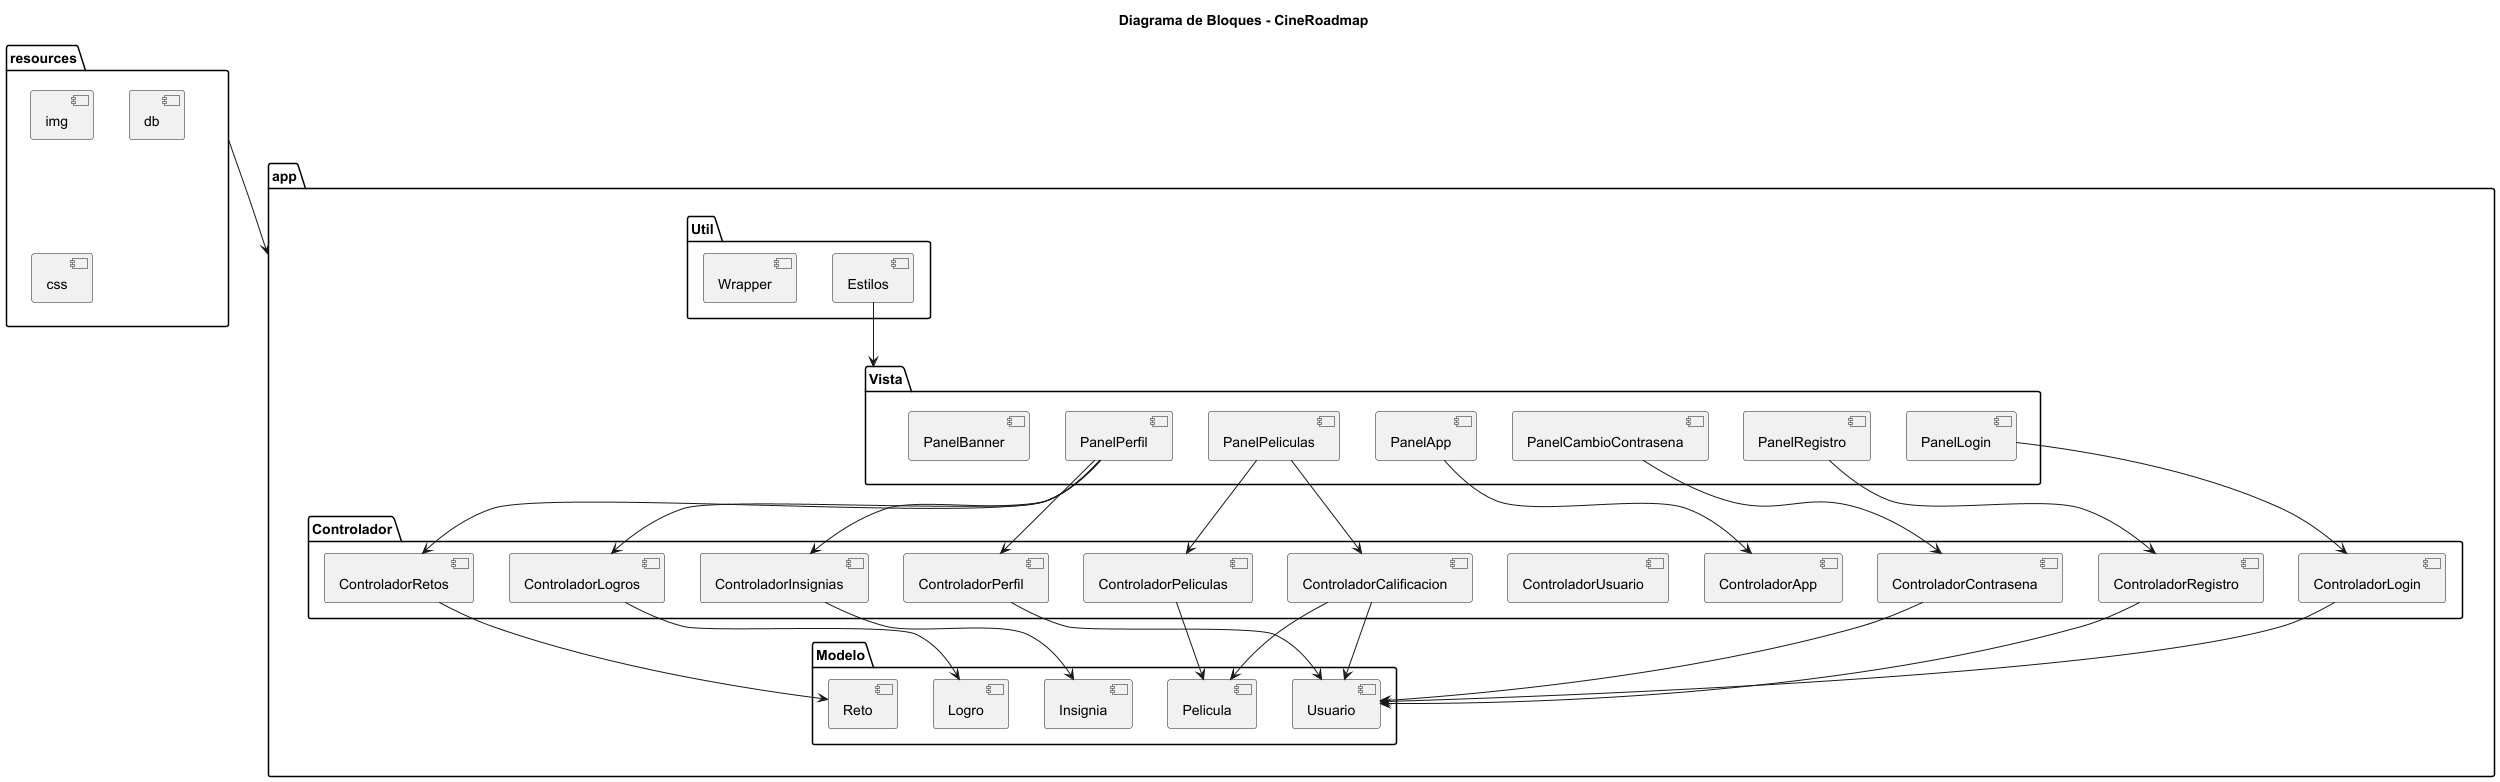

The diagram above was rendered by PlantUML. Its source (embedded in the PNG):
@startuml
title Diagrama de Bloques - CineRoadmap

package "resources" {
    [img]
    [db]
    [css]
}

package "app"{
    package "Vista" {
        [PanelLogin]
        [PanelRegistro]
        [PanelCambioContrasena]
        [PanelApp]
        [PanelPeliculas]
        [PanelPerfil]
        [PanelBanner]
    }

    package "Controlador" {
        [ControladorLogin]
        [ControladorRegistro]
        [ControladorContrasena]
        [ControladorApp]
        [ControladorUsuario]
        [ControladorPeliculas]
        [ControladorPerfil]
        [ControladorCalificacion]
        [ControladorRetos]
        [ControladorInsignias]
        [ControladorLogros]
    }

    package "Modelo" {
        [Usuario]
        [Pelicula]
        [Insignia]
        [Reto]
        [Logro]
    }

    package "Util" {
        [Estilos]
        [Wrapper]
    }
}
' Relaciones principales
[resources] --> [app]
[PanelLogin] --> [ControladorLogin]
[PanelRegistro] --> [ControladorRegistro]
[PanelCambioContrasena] --> [ControladorContrasena]
[PanelApp] --> [ControladorApp]
[PanelPeliculas] --> [ControladorPeliculas]
[PanelPerfil] --> [ControladorPerfil]
[PanelPeliculas] --> [ControladorCalificacion]
[PanelPerfil] --> [ControladorRetos]
[PanelPerfil] --> [ControladorInsignias]
[PanelPerfil] --> [ControladorLogros]

[ControladorLogin] --> [Usuario]
[ControladorRegistro] --> [Usuario]
[ControladorContrasena] --> [Usuario]
[ControladorPeliculas] --> [Pelicula]
[ControladorPerfil] --> [Usuario]
[ControladorCalificacion] --> [Usuario]
[ControladorCalificacion] --> [Pelicula]
[ControladorInsignias] --> [Insignia]
[ControladorRetos] --> [Reto]
[ControladorLogros] --> [Logro]

[Estilos] --> [Vista]

@enduml